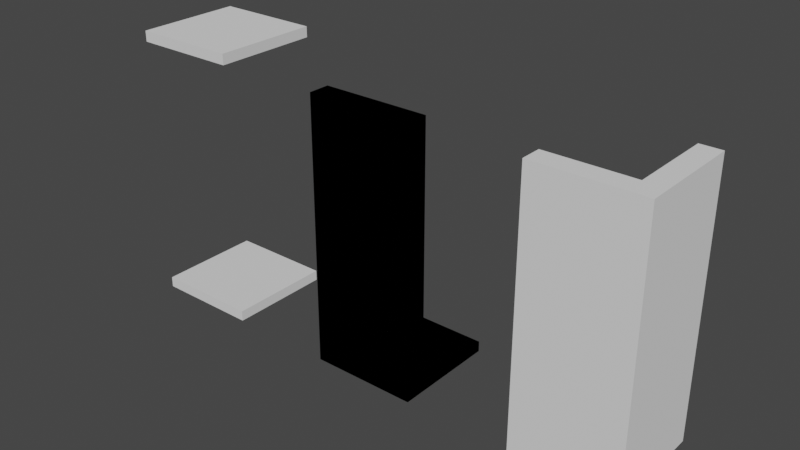 # Source: Firtstest.blend  (saved by Blender 4.0.36; exported with 4.5.12 LTS)
import bpy
from mathutils import Matrix  # noqa: F401  (used for matrix-valued properties, if any)

bpy.ops.wm.read_factory_settings(use_empty=True)
scene = bpy.context.scene
scene.name = 'Scene'

# ---- collections
col_collection = bpy.data.collections.new('Collection'); scene.collection.children.link(col_collection)

# ---- world
world_world = bpy.data.worlds.new('World'); scene.world = world_world
world_world.use_nodes = True; world_world.node_tree.nodes.clear()
_N = world_world.node_tree.nodes; _L = world_world.node_tree.links
n0 = _N.new('ShaderNodeOutputWorld'); n0.name = 'World Output'; n0.location = (300, 300)
n1 = _N.new('ShaderNodeBackground'); n1.name = 'Background'; n1.location = (10, 300)
n1.inputs[0].default_value = (0.05088, 0.05088, 0.05088, 1.0)
_L.new(n1.outputs[0], n0.inputs[0])
n0.is_active_output = True
world_world.color = (0.05088, 0.05088, 0.05088)
world_world.use_sun_shadow = False
world_world.sun_shadow_jitter_overblur = 0.0

# ---- meshes
me_cube_001 = bpy.data.meshes.new('Cube.001')
me_cube_001.from_pydata([(0.0, 0.0, 0.0), (0.0, 0.0, 2.5), (1.0, 0.0, 0.0), (1.0, 0.0, 2.5), (1.0, 0.2, 0.1), (0.0, 0.2, 2.5), (0.0, 0.2, 0.1), (1.0, 0.2, 2.5), (0.0, 0.2, 0.0), (1.0, 0.2, 0.0), (1.0, 0.0, 0.1), (0.0, 0.0, 0.1), (0.0, 1.0, 0.0), (1.0, 1.0, 0.0), (0.0, 1.0, 0.1), (1.0, 1.0, 0.1)], [], [(4, 7, 3, 10), (10, 3, 1, 11), (8, 9, 2, 0), (7, 5, 1, 3), (6, 5, 7, 4), (11, 1, 5, 6), (9, 4, 10, 2), (2, 10, 11, 0), (4, 9, 13, 15), (0, 11, 6, 8), (12, 14, 15, 13), (9, 8, 12, 13), (8, 6, 14, 12), (6, 4, 15, 14)])
_uv = me_cube_001.uv_layers.new(name='UVMap')
_uv.uv.foreach_set('vector', [0.3875, 0.7, 0.625, 0.7, 0.625, 0.75, 0.3875, 0.75, 0.3875, 0.75, 0.625, 0.75, 0.625, 1.0, 0.3875, 1.0, 0.125, 0.7, 0.375, 0.7, 0.375, 0.75, 0.125, 0.75, 0.625, 0.7, 0.875, 0.7, 0.875, 0.75, 0.625, 0.75, 0.0, 0.0, 0.0, 0.0, 0.0, 0.0, 0.0, 0.0, 0.3875, 0.0, 0.625, 0.0, 0.625, 0.05, 0.3875, 0.05, 0.375, 0.7, 0.3875, 0.7, 0.3875, 0.75, 0.375, 0.75, 0.375, 0.75, 0.3875, 0.75, 0.3875, 1.0, 0.375, 1.0, 0.3875, 0.7, 0.375, 0.7, 0.375, 0.7, 0.3875, 0.7, 0.375, 0.0, 0.3875, 0.0, 0.3875, 0.05, 0.375, 0.05, 0.0, 0.0, 0.0, 0.0, 0.0, 0.0, 0.0, 0.0, 0.375, 0.7, 0.125, 0.7, 0.125, 0.7, 0.375, 0.7, 0.375, 0.05, 0.3875, 0.05, 0.3875, 0.05, 0.375, 0.05, 0.0, 0.0, 0.0, 0.0, 0.0, 0.0, 0.0, 0.0])
me_cube_001.update()
me_cube_002 = bpy.data.meshes.new('Cube.002')
me_cube_002.from_pydata([(0.0, 0.0, 0.0), (0.0, 0.0, 2.5), (1.0, 0.0, 0.0), (1.0, 0.0, 2.5), (1.0, 0.2, 0.1), (0.0, 0.2, 2.5), (0.0, 0.2, 0.1), (1.0, 0.2, 2.5), (0.0, 0.2, 0.0), (1.0, 0.2, 0.0), (1.0, 0.0, 0.1), (0.0, 0.0, 0.1), (0.0, 1.0, 0.0), (1.0, 1.0, 0.0), (0.0, 1.0, 0.1), (1.0, 1.0, 0.1), (0.8, 0.0, 0.0), (0.8, 0.0, 2.5), (0.8, 0.2, 2.5), (0.8, 0.2, 0.0), (0.8, 1.0, 0.1), (0.8, 1.0, 0.0), (0.8, 0.0, 0.1), (0.8, 0.2, 0.1), (1.0, 1.0, 2.5), (0.8, 1.0, 2.5)], [], [(4, 7, 3, 10), (22, 17, 1, 11), (19, 9, 2, 16), (18, 5, 1, 17), (11, 1, 5, 6), (9, 4, 10, 2), (16, 22, 11, 0), (4, 9, 13, 15), (0, 11, 6, 8), (21, 20, 15, 13), (19, 8, 12, 21), (8, 6, 14, 12), (7, 4, 15, 24), (6, 23, 20, 14), (9, 19, 21, 13), (12, 14, 20, 21), (2, 10, 22, 16), (6, 5, 18, 23), (7, 18, 17, 3), (8, 19, 16, 0), (10, 3, 17, 22), (25, 24, 15, 20), (25, 20, 23, 18), (24, 25, 18, 7)])
_uv = me_cube_002.uv_layers.new(name='UVMap')
_uv.uv.foreach_set('vector', [0.3875, 0.7, 0.625, 0.7, 0.625, 0.75, 0.3875, 0.75, 0.3875, 0.75, 0.625, 0.75, 0.625, 1.0, 0.3875, 1.0, 0.375, 0.7, 0.375, 0.7, 0.375, 0.75, 0.375, 0.75, 0.625, 0.7, 0.875, 0.7, 0.875, 0.75, 0.625, 0.75, 0.3875, 0.0, 0.625, 0.0, 0.625, 0.05, 0.3875, 0.05, 0.375, 0.7, 0.3875, 0.7, 0.3875, 0.75, 0.375, 0.75, 0.375, 0.75, 0.3875, 0.75, 0.3875, 1.0, 0.375, 1.0, 0.3875, 0.7, 0.375, 0.7, 0.375, 0.7, 0.3875, 0.7, 0.375, 0.0, 0.3875, 0.0, 0.3875, 0.05, 0.375, 0.05, 0.0, 0.0, 0.0, 0.0, 0.0, 0.0, 0.0, 0.0, 0.375, 0.7, 0.125, 0.7, 0.125, 0.7, 0.375, 0.7, 0.375, 0.05, 0.3875, 0.05, 0.3875, 0.05, 0.375, 0.05, 0.0, 0.0, 0.0, 0.0, 0.0, 0.0, 0.0, 0.0, 0.0, 0.0, 0.0, 0.0, 0.0, 0.0, 0.0, 0.0, 0.375, 0.7, 0.375, 0.7, 0.375, 0.7, 0.375, 0.7, 0.0, 0.0, 0.0, 0.0, 0.0, 0.0, 0.0, 0.0, 0.375, 0.75, 0.3875, 0.75, 0.3875, 0.75, 0.375, 0.75, 0.0, 0.0, 0.0, 0.0, 0.0, 0.0, 0.0, 0.0, 0.625, 0.7, 0.625, 0.7, 0.625, 0.75, 0.625, 0.75, 0.125, 0.7, 0.375, 0.7, 0.375, 0.75, 0.125, 0.75, 0.3875, 0.75, 0.625, 0.75, 0.625, 0.75, 0.3875, 0.75, 0.0, 0.0, 0.0, 0.0, 0.0, 0.0, 0.0, 0.0, 0.0, 0.0, 0.0, 0.0, 0.0, 0.0, 0.0, 0.0, 0.0, 0.0, 0.0, 0.0, 0.0, 0.0, 0.0, 0.0])
me_cube_002.update()
me_cube_003 = bpy.data.meshes.new('Cube.003')
me_cube_003.from_pydata([(0.0, 0.0, 0.0), (1.0, 0.0, 0.0), (1.0, 0.0, 0.1), (0.0, 0.0, 0.1), (0.0, 1.0, 0.0), (1.0, 1.0, 0.0), (0.0, 1.0, 0.1), (1.0, 1.0, 0.1), (0.0, 0.0, 2.5), (1.0, 0.0, 2.5), (1.0, 0.0, 2.6), (0.0, 0.0, 2.6), (0.0, 1.0, 2.5), (1.0, 1.0, 2.5), (0.0, 1.0, 2.6), (1.0, 1.0, 2.6)], [], [(3, 2, 7, 6), (1, 2, 3, 0), (1, 5, 7, 2), (4, 6, 7, 5), (3, 6, 4, 0), (0, 4, 5, 1), (11, 10, 15, 14), (9, 10, 11, 8), (9, 13, 15, 10), (12, 14, 15, 13), (11, 14, 12, 8), (8, 12, 13, 9)])
_uv = me_cube_003.uv_layers.new(name='UVMap')
_uv.uv.foreach_set('vector', [0.0, 0.0, 0.0, 0.0, 0.0, 0.0, 0.0, 0.0, 0.375, 0.75, 0.3875, 0.75, 0.3875, 1.0, 0.375, 1.0, 0.375, 0.75, 0.375, 0.7, 0.3875, 0.7, 0.3875, 0.75, 0.0, 0.0, 0.0, 0.0, 0.0, 0.0, 0.0, 0.0, 0.3875, 0.0, 0.3875, 0.05, 0.375, 0.05, 0.375, 0.0, 0.125, 0.75, 0.125, 0.7, 0.375, 0.7, 0.375, 0.75, 0.0, 0.0, 0.0, 0.0, 0.0, 0.0, 0.0, 0.0, 0.375, 0.75, 0.3875, 0.75, 0.3875, 1.0, 0.375, 1.0, 0.375, 0.75, 0.375, 0.7, 0.3875, 0.7, 0.3875, 0.75, 0.0, 0.0, 0.0, 0.0, 0.0, 0.0, 0.0, 0.0, 0.3875, 0.0, 0.3875, 0.05, 0.375, 0.05, 0.375, 0.0, 0.125, 0.75, 0.125, 0.7, 0.375, 0.7, 0.375, 0.75])
me_cube_003.update()
me_cube_004 = bpy.data.meshes.new('Cube.004')
me_cube_004.from_pydata([(0.0, 0.0, 0.0), (0.0, 0.0, 2.5), (1.0, 0.0, 0.0), (1.0, 0.0, 2.5), (1.0, 0.2, 0.1), (0.0, 0.2, 2.5), (0.0, 0.2, 0.1), (1.0, 0.2, 2.5), (0.0, 0.2, 0.0), (1.0, 0.2, 0.0), (1.0, 0.0, 0.1), (0.0, 0.0, 0.1), (0.0, 1.0, 0.0), (1.0, 1.0, 0.0), (0.0, 1.0, 0.1), (1.0, 1.0, 0.1)], [], [(4, 7, 3, 10), (10, 3, 1, 11), (8, 9, 2, 0), (7, 5, 1, 3), (6, 5, 7, 4), (11, 1, 5, 6), (9, 4, 10, 2), (2, 10, 11, 0), (4, 9, 13, 15), (0, 11, 6, 8), (12, 14, 15, 13), (9, 8, 12, 13), (8, 6, 14, 12), (6, 4, 15, 14)])
_uv = me_cube_004.uv_layers.new(name='UVMap')
_uv.uv.foreach_set('vector', [0.3875, 0.7, 0.625, 0.7, 0.625, 0.75, 0.3875, 0.75, 0.3875, 0.75, 0.625, 0.75, 0.625, 1.0, 0.3875, 1.0, 0.125, 0.7, 0.375, 0.7, 0.375, 0.75, 0.125, 0.75, 0.625, 0.7, 0.875, 0.7, 0.875, 0.75, 0.625, 0.75, 0.0, 0.0, 0.0, 0.0, 0.0, 0.0, 0.0, 0.0, 0.3875, 0.0, 0.625, 0.0, 0.625, 0.05, 0.3875, 0.05, 0.375, 0.7, 0.3875, 0.7, 0.3875, 0.75, 0.375, 0.75, 0.375, 0.75, 0.3875, 0.75, 0.3875, 1.0, 0.375, 1.0, 0.3875, 0.7, 0.375, 0.7, 0.375, 0.7, 0.3875, 0.7, 0.375, 0.0, 0.3875, 0.0, 0.3875, 0.05, 0.375, 0.05, 0.0, 0.0, 0.0, 0.0, 0.0, 0.0, 0.0, 0.0, 0.375, 0.7, 0.125, 0.7, 0.125, 0.7, 0.375, 0.7, 0.375, 0.05, 0.3875, 0.05, 0.3875, 0.05, 0.375, 0.05, 0.0, 0.0, 0.0, 0.0, 0.0, 0.0, 0.0, 0.0])
me_cube_004.update()

# ---- objects
ob_muro_col = bpy.data.objects.new('muro.col', me_cube_001)
ob_corner_col = bpy.data.objects.new('corner.col', me_cube_002)
ob_roof_col = bpy.data.objects.new('roof.col', me_cube_003)
ob_only_col = bpy.data.objects.new('only.col', me_cube_004)

# ---- transforms, parenting, visibility, modifiers, constraints
ob_muro_col.location = (0.0, 0.0, 0.0)
ob_corner_col.location = (2.0, 0.0, 0.0)
ob_roof_col.location = (-2.0, 0.0, 0.0)
ob_only_col.location = (0.0, 0.0, 0.0)

# ---- collection membership
col_collection.objects.link(ob_muro_col)
col_collection.objects.link(ob_corner_col)
col_collection.objects.link(ob_roof_col)
col_collection.objects.link(ob_only_col)

# ---- scene / render settings (as saved in the file)
scene.frame_start = 1; scene.frame_end = 250; scene.frame_set(1)
scene.render.engine = 'BLENDER_EEVEE_NEXT'
scene.cycles.sampling_pattern = 'TABULATED_SOBOL'
scene.view_settings.view_transform = 'Filmic'
bpy.context.view_layer.update()

# ---- added for rendering (the .blend has no active camera and no usable light): camera, sun
cam_auto = bpy.data.cameras.new('AutoCamera')
cam_auto.lens = 50.0
cam_auto.sensor_width = 36.0
cam_auto.clip_end = 1000.0
ob_auto_camera = bpy.data.objects.new('AutoCamera', cam_auto)
scene.collection.objects.link(ob_auto_camera)
ob_auto_camera.location = (5.79565, -5.85478, 5.53652)
ob_auto_camera.rotation_euler = (1.09748, -7.21219e-08, 0.694738)
scene.camera = ob_auto_camera
light_auto_sun = bpy.data.lights.new('AutoSun', 'SUN')
light_auto_sun.energy = 3.0
light_auto_sun.angle = 0.0523599
ob_auto_sun = bpy.data.objects.new('AutoSun', light_auto_sun)
scene.collection.objects.link(ob_auto_sun)
ob_auto_sun.rotation_euler = (0.872665, 0.174533, 0.523599)
bpy.context.view_layer.update()
